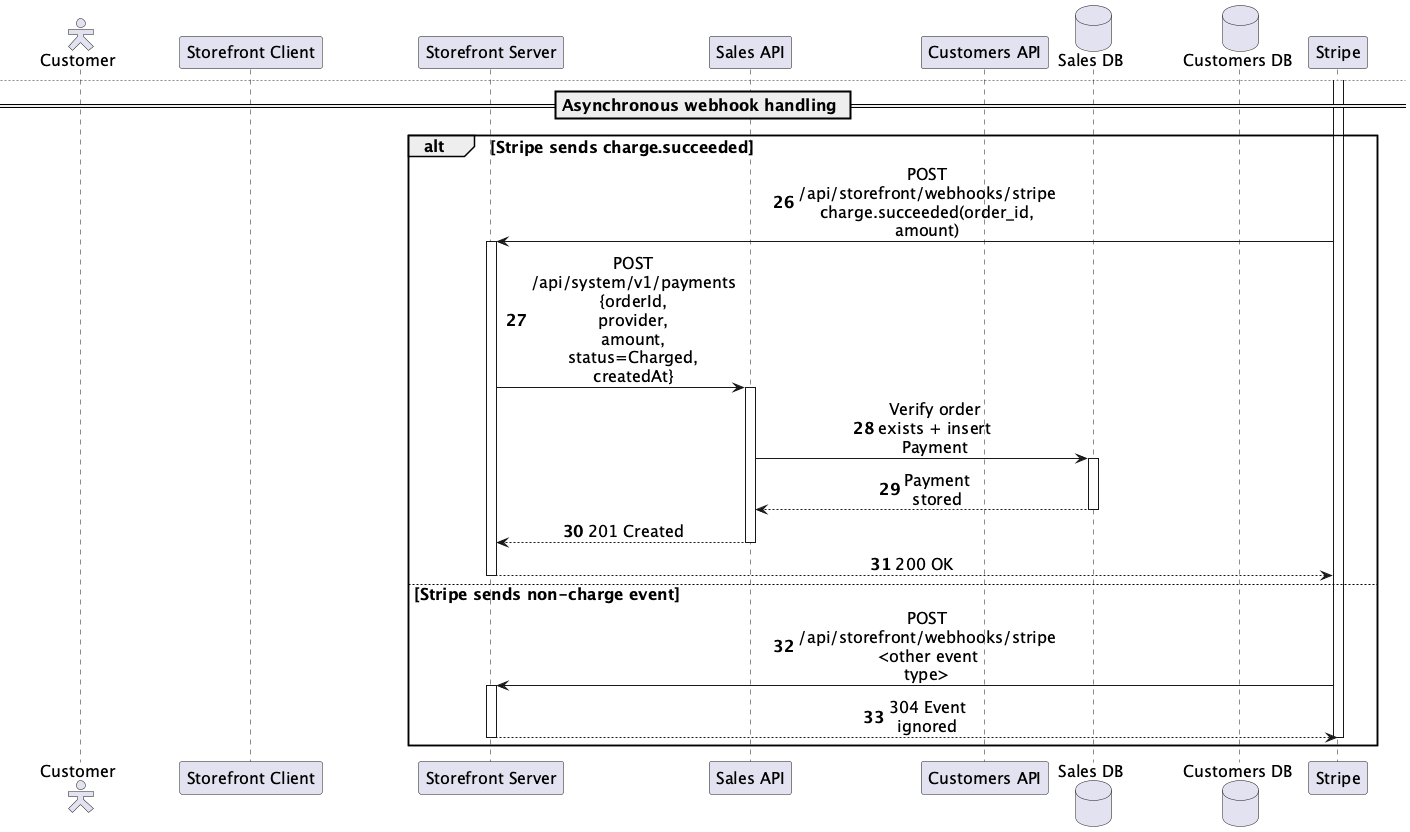

The diagram above was rendered by PlantUML. Its source (embedded in the PNG):
@startuml sequence-place-order
skinparam defaultFontSize 16
skinparam actorStyle hollow
skinparam sequenceMessageAlign center
skinparam responseMessageBelowArrow true
skinparam maxMessageSize 120

autonumber

actor "Customer" as Customer
participant "Storefront Client" as Checkout
participant "Storefront Server" as StorefrontServer
participant "Sales API" as SalesApi
participant "Customers API" as CustomersApi
database "Sales DB" as SalesDb
database "Customers DB" as CustomersDb
participant "Stripe" as Stripe

Customer -> Checkout : Place order
activate Checkout
alt Client-side validation fails
  Checkout --> Customer : Show validation errors\n(no API calls)

else Validation passes
  Checkout -> StorefrontServer : POST /api/storefront/checkout\n{customerId, order, payment, address} + Bearer customer JWT
  activate StorefrontServer
  StorefrontServer -> Stripe : Create PaymentMethod + PaymentIntent(confirm=false)\nmetadata:{client_id, note}
  activate Stripe

  note over Stripe, StorefrontServer
  Stripe init happens before Sales order creation.
  No `order_id` metadata exists yet.
  end note

  alt Stripe payment init fails
    Stripe --> StorefrontServer : Error
    StorefrontServer --> Checkout : 500 Payment initialization failed
    deactivate StorefrontServer
    Checkout --> Customer : Show payment error
  else Stripe payment init succeeds
    Stripe --> StorefrontServer : 200 {paymentIntentId}
    activate StorefrontServer
    StorefrontServer -> SalesApi : POST /api/system/v1/orders\n{type, deliveryInfo} + Bearer customer JWT + X-System-Access-Key
    activate SalesApi
    note over SalesApi
    Sales generates the canonical `OrderId`
    (19 lowercase hex chars).
    Sales validates both customer JWT and system access key.
    Customer identity is resolved from JWT claims.
    end note
    SalesApi -> CustomersApi : POST /api/system/v1/orders\n{customerId, orderId, deliveryInfo}\n(internal system call, no customer JWT forwarding)
    activate CustomersApi
    note over SalesApi, CustomersApi
      Sales reserves or reuses a pending local order first.
      Customers order creation is idempotent by shared `orderId`.
      Checkout country is fixed to Serbia.
    end note
    CustomersApi -> CustomersDb : Create or return CustomerOrder from open cart\n(set CustomerArticle.OrderId = orderId,\ncopy articleCode/title/unitPrice into order mirror)
    activate CustomersDb
    CustomersDb --> CustomersApi : Created {orderId, customerId, items, totalAmount}
    deactivate CustomersDb
    CustomersApi --> SalesApi : 201 Created {orderId, customerId, items, totalAmount}
    deactivate CustomersApi

    SalesApi -> SalesDb : Update pending Order + Items + DeliveryInfo\nkeep initial status=Processing
    activate SalesDb
    SalesDb --> SalesApi : Order created
    deactivate SalesDb
    SalesApi --> StorefrontServer : 201 Created {id, totalAmount, ...}
    deactivate SalesApi

    alt Customers or Sales finalization fails
      StorefrontServer -> Stripe : Cancel PaymentIntent
      Stripe --> StorefrontServer : 200 Canceled
      StorefrontServer --> Checkout : 500 Order creation failed
      Checkout --> Customer : Show checkout error
    else Sales order created
      StorefrontServer -> Stripe : Update metadata(order_id)\n+ Confirm PaymentIntent
      Stripe --> StorefrontServer : 200 Confirmed
      StorefrontServer --> Checkout : 200 {order}
      deactivate StorefrontServer
      Checkout -> Checkout : cart.clear()
      Checkout --> Customer : Redirect to /orders
      deactivate Checkout
    end

  end
end

newpage Asynchronous webhook handling

== Asynchronous webhook handling ==

alt Stripe sends charge.succeeded
  Stripe -> StorefrontServer : POST /api/storefront/webhooks/stripe\ncharge.succeeded(order_id, amount)
  activate StorefrontServer
  StorefrontServer -> SalesApi : POST /api/system/v1/payments\n{orderId, provider, amount, status=Charged, createdAt}
  activate SalesApi
  SalesApi -> SalesDb : Verify order exists + insert Payment
  activate SalesDb
  SalesDb --> SalesApi : Payment stored
  deactivate SalesDb
  SalesApi --> StorefrontServer : 201 Created
  deactivate SalesApi
  StorefrontServer --> Stripe : 200 OK
  deactivate StorefrontServer
else Stripe sends non-charge event
  Stripe -> StorefrontServer : POST /api/storefront/webhooks/stripe\n<other event type>
  activate StorefrontServer
  StorefrontServer --> Stripe : 304 Event ignored
  deactivate Stripe
  deactivate StorefrontServer
end

@enduml